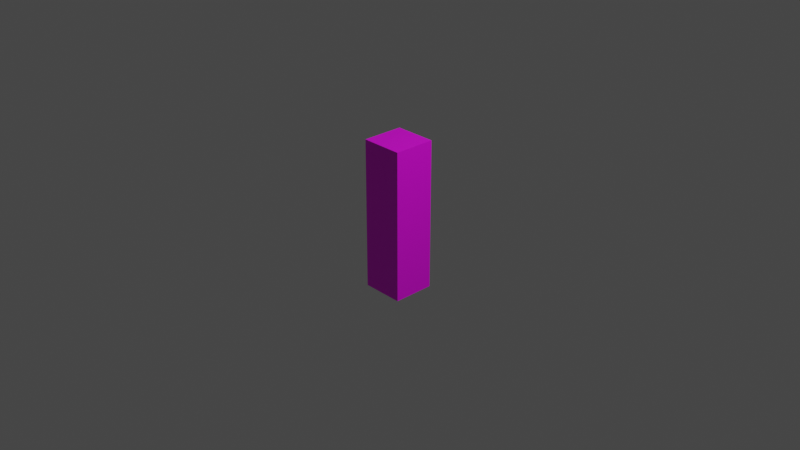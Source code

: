 # Source: Talia_Normal.blend  (saved by Blender 2.82.7; exported with 4.5.12 LTS)
import bpy
from mathutils import Matrix  # noqa: F401  (used for matrix-valued properties, if any)

bpy.ops.wm.read_factory_settings(use_empty=True)
scene = bpy.context.scene
scene.name = 'Scene'

# ---- collections
col_collection = bpy.data.collections.new('Collection'); scene.collection.children.link(col_collection)
col_k_pek = bpy.data.collections.new('Képek'); scene.collection.children.link(col_k_pek)

# ---- images (referenced by path relative to the original .blend; pixels are not part of the script)
import os
ASSET_DIR = os.environ.get("B2B_ASSET_DIR", "")  # directory of the original .blend (textures are referenced by path, not embedded)
HERE = os.path.dirname(os.path.abspath(__file__))  # packed textures are extracted next to this script under _unpacked/

def load_image(name, relpath, width, height, colorspace="sRGB"):
    """Load a texture the original file referenced (path relative to the .blend, or extracted next to this script)."""
    p = next((c for c in (os.path.join(HERE, relpath), os.path.join(ASSET_DIR, relpath)) if relpath and os.path.exists(c)), "")
    if p:
        img = bpy.data.images.load(p, check_existing=True)
        img.name = name
    else:  # same state as the original file: an image datablock whose file is absent (Cycles renders it pink)
        img = bpy.data.images.new(name, width, height)
        img.source = "FILE"
        img.filepath = "//" + (relpath or name)
    img.colorspace_settings.name = colorspace
    return img
img_lolirock_talia_normal_r90_png = load_image('LoliRock_Talia_Normal_R90.png', 'LoliRock_Talia_Normal_R90.png', 1024, 1024, 'sRGB')

# ---- materials (node trees are filled in below, after node groups)
mat_taliamaterialmain = bpy.data.materials.new('TaliaMaterialMain')
mat_taliamaterialmain.use_transparent_shadow = False

# ---- material node trees
mat_taliamaterialmain.use_nodes = True; mat_taliamaterialmain.node_tree.nodes.clear()
_N = mat_taliamaterialmain.node_tree.nodes; _L = mat_taliamaterialmain.node_tree.links
n0 = _N.new('ShaderNodeOutputMaterial'); n0.name = 'Material Output'; n0.location = (300, 300)
n1 = _N.new('ShaderNodeBsdfPrincipled'); n1.name = 'Principled BSDF'; n1.location = (10, 300)
n1.distribution = 'GGX'
n1.subsurface_method = 'BURLEY'
n1.inputs[3].default_value = 1.45
n1.inputs[27].default_value = (0.0, 0.0, 0.0, 1.0)
n1.inputs[28].default_value = 1.0
n2 = _N.new('ShaderNodeTexImage'); n2.name = 'Image Texture'; n2.location = (-280, 280)
n2.image = img_lolirock_talia_normal_r90_png
_L.new(n1.outputs[0], n0.inputs[0])
_L.new(n2.outputs[0], n1.inputs[0])
n0.is_active_output = True

# ---- world
world_world = bpy.data.worlds.new('World'); scene.world = world_world
world_world.use_nodes = True; world_world.node_tree.nodes.clear()
_N = world_world.node_tree.nodes; _L = world_world.node_tree.links
n0 = _N.new('ShaderNodeOutputWorld'); n0.name = 'World Output'; n0.location = (300, 300)
n1 = _N.new('ShaderNodeBackground'); n1.name = 'Background'; n1.location = (10, 300)
n1.inputs[0].default_value = (0.05088, 0.05088, 0.05088, 1.0)
_L.new(n1.outputs[0], n0.inputs[0])
n0.is_active_output = True
world_world.color = (0.05088, 0.05088, 0.05088)
world_world.use_sun_shadow = False
world_world.sun_shadow_jitter_overblur = 0.0

# ---- cameras
cam_camera = bpy.data.cameras.new('Camera')
cam_camera.clip_end = 100.0
cam_camera.ortho_scale = 7.314

# ---- lights
light_light = bpy.data.lights.new('Light', 'POINT')
light_light.transmission_factor = 0.0
light_light.energy = 1000.0
light_light.shadow_soft_size = 0.1
light_light.shadow_maximum_resolution = 0.006
light_light.use_absolute_resolution = True

# ---- meshes
me_cube_006 = bpy.data.meshes.new('Cube.006')
me_cube_006.from_pydata([(-0.2812, -0.1914, -0.8114), (-0.2812, -0.1914, 0.8352), (-0.2812, 0.2686, -0.8114), (-0.2812, 0.2686, 0.8352), (0.1788, -0.1914, -0.8148), (0.1788, -0.1914, 0.8318), (0.1788, 0.2686, -0.8148), (0.1788, 0.2686, 0.8318)], [], [(0, 1, 3, 2), (2, 3, 7, 6), (6, 7, 5, 4), (4, 5, 1, 0), (2, 6, 4, 0), (7, 3, 1, 5)])
_uv = me_cube_006.uv_layers.new(name='UVMap')
_uv.uv.foreach_set('vector', [0.1907, 0.4111, 0.8405, 0.4111, 0.8405, 0.5439, 0.1907, 0.5439, 0.1959, 0.09301, 0.8375, 0.09301, 0.8395, 0.2442, 0.1979, 0.2442, 0.2002, 0.5903, 0.8382, 0.5903, 0.8382, 0.7289, 0.2002, 0.7289, 0.1995, 0.721, 0.8389, 0.7184, 0.8388, 0.8935, 0.1995, 0.8927, 0.125, 0.5, 0.375, 0.5, 0.375, 0.75, 0.125, 0.75, 0.625, 0.5, 0.875, 0.5, 0.875, 0.75, 0.625, 0.75])
me_cube_006.materials.append(mat_taliamaterialmain)
me_cube_006.use_remesh_fix_poles = True
me_cube_006.use_remesh_preserve_attributes = False
me_cube_006.use_mirror_vertex_groups = False
me_cube_006.update()

# ---- objects
ob_light = bpy.data.objects.new('Light', light_light)
ob_camera = bpy.data.objects.new('Camera', cam_camera)
ob_karakter_doboz = bpy.data.objects.new('Karakter Doboz', me_cube_006)
ob_bal_oldalr_l_k_p = bpy.data.objects.new('Bal Oldalról Kép', None)
ob_szemb_l_k_p = bpy.data.objects.new('Szemből Kép', None)

# ---- transforms, parenting, visibility, modifiers, constraints
ob_light.location = (4.076, 1.005, 5.904)
ob_light.rotation_euler = (0.6503, 0.05522, 1.866)
ob_light.lock_rotations_4d = False
ob_light.empty_display_type = 'ARROWS'
ob_light.color = (0.0, 0.0, 0.0, 0.0)
ob_light.lineart.crease_threshold = 0.0
ob_camera.location = (7.359, -6.926, 4.958)
ob_camera.rotation_euler = (1.109, 0.0, 0.8149)
ob_camera.lock_rotations_4d = False
ob_camera.empty_display_type = 'ARROWS'
ob_camera.color = (0.0, 0.0, 0.0, 0.0)
ob_camera.display_type = 'WIRE'
ob_camera.lineart.crease_threshold = 0.0
ob_karakter_doboz.location = (0.0, 0.0, 0.0)
ob_karakter_doboz.lineart.crease_threshold = 0.0
ob_bal_oldalr_l_k_p.location = (-16.82, 1.954, 14.83)
ob_bal_oldalr_l_k_p.rotation_euler = (1.571, -0.0, 1.571)
ob_bal_oldalr_l_k_p.empty_display_type = 'IMAGE'
ob_bal_oldalr_l_k_p.empty_display_size = 70.22
ob_bal_oldalr_l_k_p.lineart.crease_threshold = 0.0
ob_szemb_l_k_p.location = (20.39, 1.954, 14.83)
ob_szemb_l_k_p.rotation_euler = (1.571, -0.0, 0.0)
ob_szemb_l_k_p.empty_display_type = 'IMAGE'
ob_szemb_l_k_p.empty_display_size = 70.22
ob_szemb_l_k_p.lineart.crease_threshold = 0.0

# ---- collection membership
col_collection.objects.link(ob_light)
col_collection.objects.link(ob_camera)
col_collection.objects.link(ob_karakter_doboz)
col_k_pek.objects.link(ob_bal_oldalr_l_k_p)
col_k_pek.objects.link(ob_szemb_l_k_p)

# ---- scene / render settings (as saved in the file)
scene.camera = ob_camera
scene.frame_start = 1; scene.frame_end = 250; scene.frame_set(1)
scene.render.engine = 'BLENDER_EEVEE_NEXT'
scene.cycles.use_denoising = False
scene.cycles.samples = 128
scene.cycles.sampling_pattern = 'TABULATED_SOBOL'
scene.cycles.use_adaptive_sampling = False
scene.cycles.use_light_tree = False
scene.view_settings.view_transform = 'Filmic'
bpy.context.view_layer.update()
